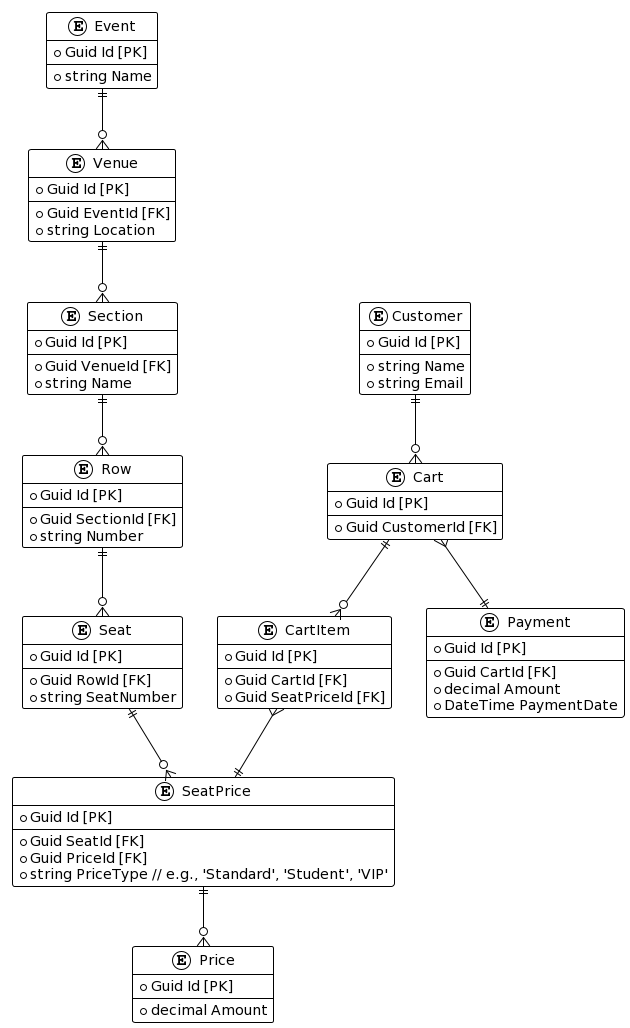

The diagram above was rendered by PlantUML. Its source (embedded in the PNG):
@startuml
!theme plain

entity Event {
  + Guid Id [PK]
  --
  + string Name
}

entity Venue {
  + Guid Id [PK]
  --
  + Guid EventId [FK]
  + string Location
}

entity Section {
  + Guid Id [PK]
  --
  + Guid VenueId [FK]
  + string Name
}

entity Row {
  + Guid Id [PK]
  --
  + Guid SectionId [FK]
  + string Number
}

entity Seat {
  + Guid Id [PK]
  --
  + Guid RowId [FK]
  + string SeatNumber
}

entity SeatPrice {
  + Guid Id [PK]
  --
  + Guid SeatId [FK]
  + Guid PriceId [FK]
  + string PriceType // e.g., 'Standard', 'Student', 'VIP'
}

entity Price {
  + Guid Id [PK]
  --
  + decimal Amount
}

entity Cart {
  + Guid Id [PK]
  --
  + Guid CustomerId [FK]
}

entity CartItem {
  + Guid Id [PK]
  --
  + Guid CartId [FK]
  + Guid SeatPriceId [FK]
}

entity Payment {
  + Guid Id [PK]
  --
  + Guid CartId [FK]
  + decimal Amount
  + DateTime PaymentDate
}

entity Customer {
  + Guid Id [PK]
  --
  + string Name
  + string Email
}

Event ||--o{ Venue
Venue ||--o{ Section
Section ||--o{ Row
Row ||--o{ Seat
Seat ||--o{ SeatPrice
SeatPrice ||--o{ Price
Cart ||--o{ CartItem
CartItem }--|| SeatPrice
Cart }--|| Payment
Customer ||--o{ Cart
@enduml